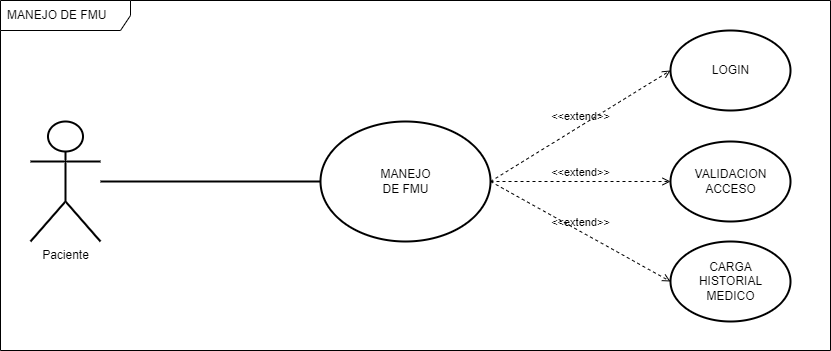

The diagram above was exported from draw.io. Its source (the exported page's mxGraphModel, read from the mxfile embedded in the PNG):
<mxGraphModel dx="938" dy="787" grid="1" gridSize="10" guides="1" tooltips="1" connect="1" arrows="1" fold="1" page="1" pageScale="1" pageWidth="827" pageHeight="1169" math="0" shadow="0">
  <root>
    <mxCell id="0" />
    <mxCell id="1" parent="0" />
    <mxCell id="101" value="MANEJO DE FMU" style="shape=umlFrame;whiteSpace=wrap;html=1;width=130;height=30;boundedLbl=1;verticalAlign=middle;align=left;spacingLeft=5;" vertex="1" parent="1">
      <mxGeometry x="20" y="170" width="830" height="350" as="geometry" />
    </mxCell>
    <mxCell id="48" style="edgeStyle=none;html=1;entryX=0;entryY=0.5;entryDx=0;entryDy=0;endArrow=none;endFill=0;strokeWidth=2;" parent="1" source="2" target="19" edge="1">
      <mxGeometry relative="1" as="geometry">
        <mxPoint x="310" y="331" as="sourcePoint" />
        <mxPoint x="576.72" y="771.72" as="targetPoint" />
      </mxGeometry>
    </mxCell>
    <mxCell id="2" value="Paciente" style="shape=umlActor;verticalLabelPosition=bottom;verticalAlign=top;html=1;strokeWidth=2;" parent="1" vertex="1">
      <mxGeometry x="50" y="291" width="70" height="120" as="geometry" />
    </mxCell>
    <mxCell id="3" value="" style="shape=ellipse;container=1;horizontal=1;horizontalStack=0;resizeParent=1;resizeParentMax=0;resizeLast=0;html=1;dashed=0;collapsible=0;strokeWidth=2;" parent="1" vertex="1">
      <mxGeometry x="690" y="200" width="120" height="80" as="geometry" />
    </mxCell>
    <mxCell id="6" value="LOGIN" style="text;html=1;align=center;verticalAlign=middle;rotatable=0;fillColor=none;strokeColor=none;strokeWidth=2;" parent="3" vertex="1">
      <mxGeometry y="30" width="120" height="20" as="geometry" />
    </mxCell>
    <mxCell id="19" value="" style="shape=ellipse;container=1;horizontal=1;horizontalStack=0;resizeParent=1;resizeParentMax=0;resizeLast=0;html=1;dashed=0;collapsible=0;strokeWidth=2;" parent="1" vertex="1">
      <mxGeometry x="340" y="291" width="170" height="120" as="geometry" />
    </mxCell>
    <mxCell id="20" value="MANEJO &lt;br&gt;DE FMU" style="text;html=1;align=center;verticalAlign=middle;rotatable=0;fillColor=none;strokeColor=none;strokeWidth=2;" parent="19" vertex="1">
      <mxGeometry x="13.421052631578947" y="45" width="143.1578947368421" height="30" as="geometry" />
    </mxCell>
    <mxCell id="94" value="&amp;lt;&amp;lt;extend&amp;gt;&amp;gt;" style="html=1;verticalAlign=bottom;labelBackgroundColor=none;endArrow=open;endFill=0;dashed=1;exitX=1;exitY=0.5;exitDx=0;exitDy=0;entryX=0;entryY=0.5;entryDx=0;entryDy=0;" parent="1" source="19" target="6" edge="1">
      <mxGeometry width="160" relative="1" as="geometry">
        <mxPoint x="330" y="481" as="sourcePoint" />
        <mxPoint x="490" y="481" as="targetPoint" />
      </mxGeometry>
    </mxCell>
    <mxCell id="95" value="" style="shape=ellipse;container=1;horizontal=1;horizontalStack=0;resizeParent=1;resizeParentMax=0;resizeLast=0;html=1;dashed=0;collapsible=0;strokeWidth=2;" parent="1" vertex="1">
      <mxGeometry x="690" y="311" width="120" height="80" as="geometry" />
    </mxCell>
    <mxCell id="96" value="VALIDACION&lt;br&gt;ACCESO" style="text;html=1;align=center;verticalAlign=middle;rotatable=0;fillColor=none;strokeColor=none;strokeWidth=2;" parent="95" vertex="1">
      <mxGeometry y="30" width="120" height="20" as="geometry" />
    </mxCell>
    <mxCell id="97" value="" style="shape=ellipse;container=1;horizontal=1;horizontalStack=0;resizeParent=1;resizeParentMax=0;resizeLast=0;html=1;dashed=0;collapsible=0;strokeWidth=2;" parent="1" vertex="1">
      <mxGeometry x="690" y="411" width="120" height="80" as="geometry" />
    </mxCell>
    <mxCell id="98" value="CARGA&lt;br&gt;HISTORIAL&lt;br&gt;MEDICO" style="text;html=1;align=center;verticalAlign=middle;rotatable=0;fillColor=none;strokeColor=none;strokeWidth=2;" parent="97" vertex="1">
      <mxGeometry y="30" width="120" height="20" as="geometry" />
    </mxCell>
    <mxCell id="99" value="&amp;lt;&amp;lt;extend&amp;gt;&amp;gt;" style="html=1;verticalAlign=bottom;labelBackgroundColor=none;endArrow=open;endFill=0;dashed=1;entryX=0;entryY=0.5;entryDx=0;entryDy=0;exitX=1;exitY=0.5;exitDx=0;exitDy=0;" parent="1" source="19" target="96" edge="1">
      <mxGeometry width="160" relative="1" as="geometry">
        <mxPoint x="330" y="461" as="sourcePoint" />
        <mxPoint x="490" y="461" as="targetPoint" />
      </mxGeometry>
    </mxCell>
    <mxCell id="100" value="&amp;lt;&amp;lt;extend&amp;gt;&amp;gt;" style="html=1;verticalAlign=bottom;labelBackgroundColor=none;endArrow=open;endFill=0;dashed=1;entryX=0;entryY=0.5;entryDx=0;entryDy=0;exitX=1;exitY=0.5;exitDx=0;exitDy=0;" parent="1" source="19" target="98" edge="1">
      <mxGeometry width="160" relative="1" as="geometry">
        <mxPoint x="330" y="461" as="sourcePoint" />
        <mxPoint x="490" y="461" as="targetPoint" />
      </mxGeometry>
    </mxCell>
  </root>
</mxGraphModel>